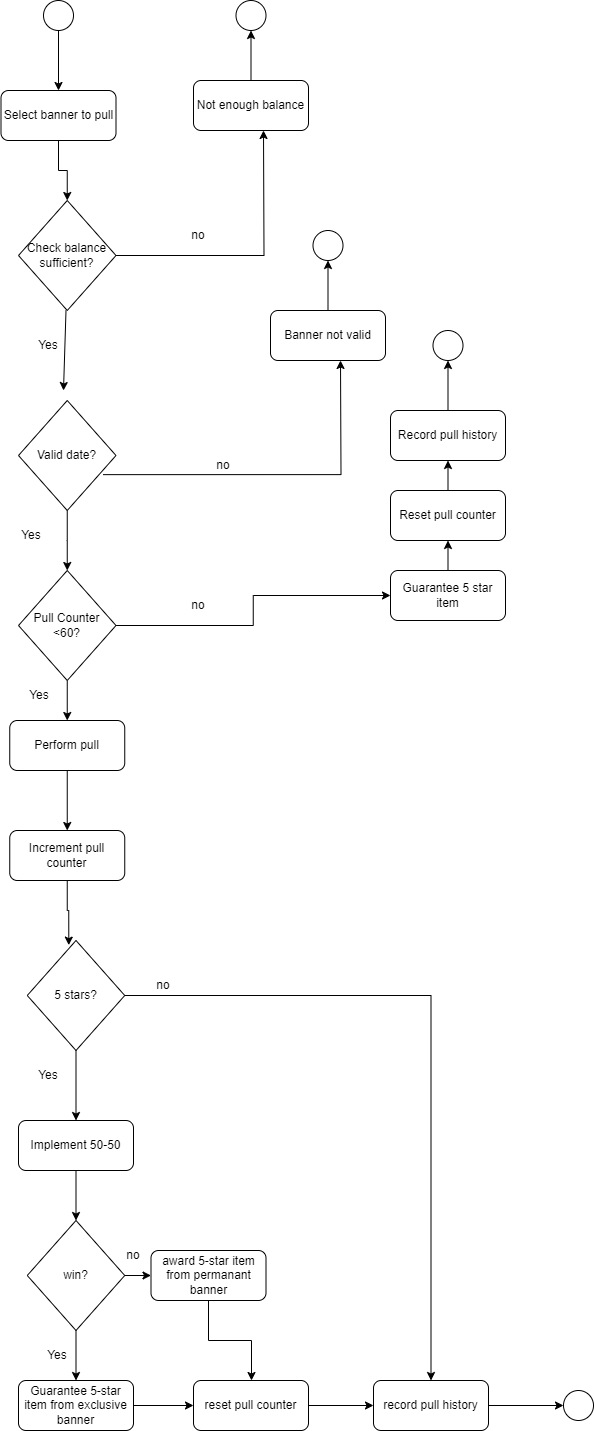

The diagram above was exported from draw.io. Its source (the exported page's mxGraphModel, read from the mxfile embedded in the PNG):
<mxGraphModel dx="993" dy="580" grid="1" gridSize="10" guides="1" tooltips="1" connect="1" arrows="1" fold="1" page="1" pageScale="1" pageWidth="850" pageHeight="1100" math="0" shadow="0">
  <root>
    <mxCell id="0" />
    <mxCell id="1" parent="0" />
    <mxCell id="olWGaviQ5v2Io8Lb50Oq-18" style="edgeStyle=orthogonalEdgeStyle;rounded=0;orthogonalLoop=1;jettySize=auto;html=1;exitX=0.5;exitY=1;exitDx=0;exitDy=0;entryX=0.5;entryY=0;entryDx=0;entryDy=0;" edge="1" parent="1" source="olWGaviQ5v2Io8Lb50Oq-2" target="olWGaviQ5v2Io8Lb50Oq-3">
      <mxGeometry relative="1" as="geometry" />
    </mxCell>
    <mxCell id="olWGaviQ5v2Io8Lb50Oq-2" value="" style="ellipse;whiteSpace=wrap;html=1;" vertex="1" parent="1">
      <mxGeometry x="300" y="40" width="30" height="30" as="geometry" />
    </mxCell>
    <mxCell id="olWGaviQ5v2Io8Lb50Oq-19" style="edgeStyle=orthogonalEdgeStyle;rounded=0;orthogonalLoop=1;jettySize=auto;html=1;exitX=0.5;exitY=1;exitDx=0;exitDy=0;entryX=0.5;entryY=0;entryDx=0;entryDy=0;" edge="1" parent="1" source="olWGaviQ5v2Io8Lb50Oq-3" target="olWGaviQ5v2Io8Lb50Oq-4">
      <mxGeometry relative="1" as="geometry" />
    </mxCell>
    <mxCell id="olWGaviQ5v2Io8Lb50Oq-3" value="Select banner to pull" style="rounded=1;whiteSpace=wrap;html=1;" vertex="1" parent="1">
      <mxGeometry x="257.5" y="130" width="115" height="50" as="geometry" />
    </mxCell>
    <mxCell id="olWGaviQ5v2Io8Lb50Oq-35" style="edgeStyle=orthogonalEdgeStyle;rounded=0;orthogonalLoop=1;jettySize=auto;html=1;exitX=1;exitY=0.5;exitDx=0;exitDy=0;" edge="1" parent="1" source="olWGaviQ5v2Io8Lb50Oq-4">
      <mxGeometry relative="1" as="geometry">
        <mxPoint x="520" y="170" as="targetPoint" />
      </mxGeometry>
    </mxCell>
    <mxCell id="olWGaviQ5v2Io8Lb50Oq-4" value="Check balance sufficient?" style="rhombus;whiteSpace=wrap;html=1;" vertex="1" parent="1">
      <mxGeometry x="275" y="240" width="97.5" height="110" as="geometry" />
    </mxCell>
    <mxCell id="olWGaviQ5v2Io8Lb50Oq-5" value="" style="endArrow=classic;html=1;rounded=0;" edge="1" parent="1">
      <mxGeometry width="50" height="50" relative="1" as="geometry">
        <mxPoint x="322.5" y="350" as="sourcePoint" />
        <mxPoint x="320" y="430" as="targetPoint" />
      </mxGeometry>
    </mxCell>
    <mxCell id="olWGaviQ5v2Io8Lb50Oq-20" style="edgeStyle=orthogonalEdgeStyle;rounded=0;orthogonalLoop=1;jettySize=auto;html=1;exitX=0.5;exitY=1;exitDx=0;exitDy=0;" edge="1" parent="1" source="olWGaviQ5v2Io8Lb50Oq-6" target="olWGaviQ5v2Io8Lb50Oq-7">
      <mxGeometry relative="1" as="geometry" />
    </mxCell>
    <mxCell id="olWGaviQ5v2Io8Lb50Oq-6" value="Valid date?" style="rhombus;whiteSpace=wrap;html=1;" vertex="1" parent="1">
      <mxGeometry x="275" y="440" width="97.5" height="110" as="geometry" />
    </mxCell>
    <mxCell id="olWGaviQ5v2Io8Lb50Oq-21" style="edgeStyle=orthogonalEdgeStyle;rounded=0;orthogonalLoop=1;jettySize=auto;html=1;exitX=0.5;exitY=1;exitDx=0;exitDy=0;entryX=0.5;entryY=0;entryDx=0;entryDy=0;" edge="1" parent="1" source="olWGaviQ5v2Io8Lb50Oq-7" target="olWGaviQ5v2Io8Lb50Oq-9">
      <mxGeometry relative="1" as="geometry" />
    </mxCell>
    <mxCell id="olWGaviQ5v2Io8Lb50Oq-54" style="edgeStyle=orthogonalEdgeStyle;rounded=0;orthogonalLoop=1;jettySize=auto;html=1;exitX=1;exitY=0.5;exitDx=0;exitDy=0;entryX=0;entryY=0.5;entryDx=0;entryDy=0;" edge="1" parent="1" source="olWGaviQ5v2Io8Lb50Oq-7" target="olWGaviQ5v2Io8Lb50Oq-50">
      <mxGeometry relative="1" as="geometry" />
    </mxCell>
    <mxCell id="olWGaviQ5v2Io8Lb50Oq-7" value="Pull Counter&lt;br&gt;&amp;lt;60?" style="rhombus;whiteSpace=wrap;html=1;" vertex="1" parent="1">
      <mxGeometry x="275" y="610" width="97.5" height="110" as="geometry" />
    </mxCell>
    <mxCell id="olWGaviQ5v2Io8Lb50Oq-24" style="edgeStyle=orthogonalEdgeStyle;rounded=0;orthogonalLoop=1;jettySize=auto;html=1;exitX=0.5;exitY=1;exitDx=0;exitDy=0;entryX=0.5;entryY=0;entryDx=0;entryDy=0;" edge="1" parent="1" source="olWGaviQ5v2Io8Lb50Oq-8" target="olWGaviQ5v2Io8Lb50Oq-11">
      <mxGeometry relative="1" as="geometry" />
    </mxCell>
    <mxCell id="olWGaviQ5v2Io8Lb50Oq-57" style="edgeStyle=orthogonalEdgeStyle;rounded=0;orthogonalLoop=1;jettySize=auto;html=1;exitX=1;exitY=0.5;exitDx=0;exitDy=0;entryX=0.5;entryY=0;entryDx=0;entryDy=0;" edge="1" parent="1" source="olWGaviQ5v2Io8Lb50Oq-8" target="olWGaviQ5v2Io8Lb50Oq-15">
      <mxGeometry relative="1" as="geometry">
        <mxPoint x="690" y="1020" as="targetPoint" />
      </mxGeometry>
    </mxCell>
    <mxCell id="olWGaviQ5v2Io8Lb50Oq-8" value="5 stars?" style="rhombus;whiteSpace=wrap;html=1;" vertex="1" parent="1">
      <mxGeometry x="283.75" y="980" width="97.5" height="110" as="geometry" />
    </mxCell>
    <mxCell id="olWGaviQ5v2Io8Lb50Oq-22" style="edgeStyle=orthogonalEdgeStyle;rounded=0;orthogonalLoop=1;jettySize=auto;html=1;exitX=0.5;exitY=1;exitDx=0;exitDy=0;entryX=0.5;entryY=0;entryDx=0;entryDy=0;" edge="1" parent="1" source="olWGaviQ5v2Io8Lb50Oq-9" target="olWGaviQ5v2Io8Lb50Oq-10">
      <mxGeometry relative="1" as="geometry" />
    </mxCell>
    <mxCell id="olWGaviQ5v2Io8Lb50Oq-9" value="Perform pull" style="rounded=1;whiteSpace=wrap;html=1;" vertex="1" parent="1">
      <mxGeometry x="266.25" y="760" width="115" height="50" as="geometry" />
    </mxCell>
    <mxCell id="olWGaviQ5v2Io8Lb50Oq-10" value="Increment pull counter" style="rounded=1;whiteSpace=wrap;html=1;" vertex="1" parent="1">
      <mxGeometry x="266.25" y="870" width="115" height="50" as="geometry" />
    </mxCell>
    <mxCell id="olWGaviQ5v2Io8Lb50Oq-25" style="edgeStyle=orthogonalEdgeStyle;rounded=0;orthogonalLoop=1;jettySize=auto;html=1;exitX=0.5;exitY=1;exitDx=0;exitDy=0;entryX=0.5;entryY=0;entryDx=0;entryDy=0;" edge="1" parent="1" source="olWGaviQ5v2Io8Lb50Oq-11" target="olWGaviQ5v2Io8Lb50Oq-12">
      <mxGeometry relative="1" as="geometry" />
    </mxCell>
    <mxCell id="olWGaviQ5v2Io8Lb50Oq-11" value="Implement 50-50" style="rounded=1;whiteSpace=wrap;html=1;" vertex="1" parent="1">
      <mxGeometry x="275" y="1160" width="115" height="50" as="geometry" />
    </mxCell>
    <mxCell id="olWGaviQ5v2Io8Lb50Oq-26" style="edgeStyle=orthogonalEdgeStyle;rounded=0;orthogonalLoop=1;jettySize=auto;html=1;exitX=0.5;exitY=1;exitDx=0;exitDy=0;entryX=0.5;entryY=0;entryDx=0;entryDy=0;" edge="1" parent="1" source="olWGaviQ5v2Io8Lb50Oq-12" target="olWGaviQ5v2Io8Lb50Oq-13">
      <mxGeometry relative="1" as="geometry" />
    </mxCell>
    <mxCell id="olWGaviQ5v2Io8Lb50Oq-68" style="edgeStyle=orthogonalEdgeStyle;rounded=0;orthogonalLoop=1;jettySize=auto;html=1;exitX=1;exitY=0.5;exitDx=0;exitDy=0;entryX=0;entryY=0.5;entryDx=0;entryDy=0;" edge="1" parent="1" source="olWGaviQ5v2Io8Lb50Oq-12" target="olWGaviQ5v2Io8Lb50Oq-67">
      <mxGeometry relative="1" as="geometry" />
    </mxCell>
    <mxCell id="olWGaviQ5v2Io8Lb50Oq-12" value="win?" style="rhombus;whiteSpace=wrap;html=1;" vertex="1" parent="1">
      <mxGeometry x="283.75" y="1260" width="97.5" height="110" as="geometry" />
    </mxCell>
    <mxCell id="olWGaviQ5v2Io8Lb50Oq-27" style="edgeStyle=orthogonalEdgeStyle;rounded=0;orthogonalLoop=1;jettySize=auto;html=1;exitX=1;exitY=0.5;exitDx=0;exitDy=0;entryX=0;entryY=0.5;entryDx=0;entryDy=0;" edge="1" parent="1" source="olWGaviQ5v2Io8Lb50Oq-13" target="olWGaviQ5v2Io8Lb50Oq-14">
      <mxGeometry relative="1" as="geometry" />
    </mxCell>
    <mxCell id="olWGaviQ5v2Io8Lb50Oq-13" value="Guarantee 5-star item from exclusive banner" style="rounded=1;whiteSpace=wrap;html=1;" vertex="1" parent="1">
      <mxGeometry x="275" y="1420" width="115" height="50" as="geometry" />
    </mxCell>
    <mxCell id="olWGaviQ5v2Io8Lb50Oq-28" style="edgeStyle=orthogonalEdgeStyle;rounded=0;orthogonalLoop=1;jettySize=auto;html=1;exitX=1;exitY=0.5;exitDx=0;exitDy=0;entryX=0;entryY=0.5;entryDx=0;entryDy=0;" edge="1" parent="1" source="olWGaviQ5v2Io8Lb50Oq-14" target="olWGaviQ5v2Io8Lb50Oq-15">
      <mxGeometry relative="1" as="geometry" />
    </mxCell>
    <mxCell id="olWGaviQ5v2Io8Lb50Oq-14" value="reset pull counter" style="rounded=1;whiteSpace=wrap;html=1;" vertex="1" parent="1">
      <mxGeometry x="450" y="1420" width="115" height="50" as="geometry" />
    </mxCell>
    <mxCell id="olWGaviQ5v2Io8Lb50Oq-34" style="edgeStyle=orthogonalEdgeStyle;rounded=0;orthogonalLoop=1;jettySize=auto;html=1;exitX=1;exitY=0.5;exitDx=0;exitDy=0;entryX=0;entryY=0.5;entryDx=0;entryDy=0;" edge="1" parent="1" source="olWGaviQ5v2Io8Lb50Oq-15" target="olWGaviQ5v2Io8Lb50Oq-16">
      <mxGeometry relative="1" as="geometry" />
    </mxCell>
    <mxCell id="olWGaviQ5v2Io8Lb50Oq-15" value="record pull history" style="rounded=1;whiteSpace=wrap;html=1;" vertex="1" parent="1">
      <mxGeometry x="630" y="1420" width="115" height="50" as="geometry" />
    </mxCell>
    <mxCell id="olWGaviQ5v2Io8Lb50Oq-16" value="" style="ellipse;whiteSpace=wrap;html=1;" vertex="1" parent="1">
      <mxGeometry x="820" y="1430" width="30" height="30" as="geometry" />
    </mxCell>
    <mxCell id="olWGaviQ5v2Io8Lb50Oq-23" style="edgeStyle=orthogonalEdgeStyle;rounded=0;orthogonalLoop=1;jettySize=auto;html=1;exitX=0.5;exitY=1;exitDx=0;exitDy=0;entryX=0.426;entryY=0.042;entryDx=0;entryDy=0;entryPerimeter=0;" edge="1" parent="1" source="olWGaviQ5v2Io8Lb50Oq-10" target="olWGaviQ5v2Io8Lb50Oq-8">
      <mxGeometry relative="1" as="geometry" />
    </mxCell>
    <mxCell id="olWGaviQ5v2Io8Lb50Oq-29" value="Yes" style="text;html=1;strokeColor=none;fillColor=none;align=center;verticalAlign=middle;whiteSpace=wrap;rounded=0;" vertex="1" parent="1">
      <mxGeometry x="275" y="370" width="60" height="30" as="geometry" />
    </mxCell>
    <mxCell id="olWGaviQ5v2Io8Lb50Oq-30" value="Yes" style="text;html=1;strokeColor=none;fillColor=none;align=center;verticalAlign=middle;whiteSpace=wrap;rounded=0;" vertex="1" parent="1">
      <mxGeometry x="257.5" y="560" width="60" height="30" as="geometry" />
    </mxCell>
    <mxCell id="olWGaviQ5v2Io8Lb50Oq-31" value="Yes" style="text;html=1;strokeColor=none;fillColor=none;align=center;verticalAlign=middle;whiteSpace=wrap;rounded=0;" vertex="1" parent="1">
      <mxGeometry x="266.25" y="720" width="60" height="30" as="geometry" />
    </mxCell>
    <mxCell id="olWGaviQ5v2Io8Lb50Oq-32" value="Yes" style="text;html=1;strokeColor=none;fillColor=none;align=center;verticalAlign=middle;whiteSpace=wrap;rounded=0;" vertex="1" parent="1">
      <mxGeometry x="275" y="1100" width="60" height="30" as="geometry" />
    </mxCell>
    <mxCell id="olWGaviQ5v2Io8Lb50Oq-33" value="Yes" style="text;html=1;strokeColor=none;fillColor=none;align=center;verticalAlign=middle;whiteSpace=wrap;rounded=0;" vertex="1" parent="1">
      <mxGeometry x="283.75" y="1380" width="60" height="30" as="geometry" />
    </mxCell>
    <mxCell id="olWGaviQ5v2Io8Lb50Oq-38" style="edgeStyle=orthogonalEdgeStyle;rounded=0;orthogonalLoop=1;jettySize=auto;html=1;exitX=0.5;exitY=0;exitDx=0;exitDy=0;entryX=0.5;entryY=1;entryDx=0;entryDy=0;" edge="1" parent="1" source="olWGaviQ5v2Io8Lb50Oq-36" target="olWGaviQ5v2Io8Lb50Oq-37">
      <mxGeometry relative="1" as="geometry" />
    </mxCell>
    <mxCell id="olWGaviQ5v2Io8Lb50Oq-36" value="Not enough balance" style="rounded=1;whiteSpace=wrap;html=1;" vertex="1" parent="1">
      <mxGeometry x="450" y="120" width="115" height="50" as="geometry" />
    </mxCell>
    <mxCell id="olWGaviQ5v2Io8Lb50Oq-37" value="" style="ellipse;whiteSpace=wrap;html=1;" vertex="1" parent="1">
      <mxGeometry x="492.5" y="40" width="30" height="30" as="geometry" />
    </mxCell>
    <mxCell id="olWGaviQ5v2Io8Lb50Oq-39" style="edgeStyle=orthogonalEdgeStyle;rounded=0;orthogonalLoop=1;jettySize=auto;html=1;exitX=0.867;exitY=0.674;exitDx=0;exitDy=0;exitPerimeter=0;" edge="1" parent="1" source="olWGaviQ5v2Io8Lb50Oq-6">
      <mxGeometry relative="1" as="geometry">
        <mxPoint x="597" y="400" as="targetPoint" />
        <mxPoint x="450" y="525" as="sourcePoint" />
      </mxGeometry>
    </mxCell>
    <mxCell id="olWGaviQ5v2Io8Lb50Oq-40" style="edgeStyle=orthogonalEdgeStyle;rounded=0;orthogonalLoop=1;jettySize=auto;html=1;exitX=0.5;exitY=0;exitDx=0;exitDy=0;entryX=0.5;entryY=1;entryDx=0;entryDy=0;" edge="1" parent="1" source="olWGaviQ5v2Io8Lb50Oq-41" target="olWGaviQ5v2Io8Lb50Oq-42">
      <mxGeometry relative="1" as="geometry" />
    </mxCell>
    <mxCell id="olWGaviQ5v2Io8Lb50Oq-41" value="Banner not valid" style="rounded=1;whiteSpace=wrap;html=1;" vertex="1" parent="1">
      <mxGeometry x="527" y="350" width="115" height="50" as="geometry" />
    </mxCell>
    <mxCell id="olWGaviQ5v2Io8Lb50Oq-42" value="" style="ellipse;whiteSpace=wrap;html=1;" vertex="1" parent="1">
      <mxGeometry x="569.5" y="270" width="30" height="30" as="geometry" />
    </mxCell>
    <mxCell id="olWGaviQ5v2Io8Lb50Oq-43" value="no" style="text;html=1;strokeColor=none;fillColor=none;align=center;verticalAlign=middle;whiteSpace=wrap;rounded=0;" vertex="1" parent="1">
      <mxGeometry x="425" y="260" width="60" height="30" as="geometry" />
    </mxCell>
    <mxCell id="olWGaviQ5v2Io8Lb50Oq-44" value="no" style="text;html=1;strokeColor=none;fillColor=none;align=center;verticalAlign=middle;whiteSpace=wrap;rounded=0;" vertex="1" parent="1">
      <mxGeometry x="450" y="490" width="60" height="30" as="geometry" />
    </mxCell>
    <mxCell id="olWGaviQ5v2Io8Lb50Oq-46" style="edgeStyle=orthogonalEdgeStyle;rounded=0;orthogonalLoop=1;jettySize=auto;html=1;exitX=0.5;exitY=0;exitDx=0;exitDy=0;entryX=0.5;entryY=1;entryDx=0;entryDy=0;" edge="1" parent="1" source="olWGaviQ5v2Io8Lb50Oq-47" target="olWGaviQ5v2Io8Lb50Oq-48">
      <mxGeometry relative="1" as="geometry" />
    </mxCell>
    <mxCell id="olWGaviQ5v2Io8Lb50Oq-47" value="Record pull history" style="rounded=1;whiteSpace=wrap;html=1;" vertex="1" parent="1">
      <mxGeometry x="647" y="450" width="115" height="50" as="geometry" />
    </mxCell>
    <mxCell id="olWGaviQ5v2Io8Lb50Oq-48" value="" style="ellipse;whiteSpace=wrap;html=1;" vertex="1" parent="1">
      <mxGeometry x="689.5" y="370" width="30" height="30" as="geometry" />
    </mxCell>
    <mxCell id="olWGaviQ5v2Io8Lb50Oq-53" style="edgeStyle=orthogonalEdgeStyle;rounded=0;orthogonalLoop=1;jettySize=auto;html=1;exitX=0.5;exitY=0;exitDx=0;exitDy=0;entryX=0.5;entryY=1;entryDx=0;entryDy=0;" edge="1" parent="1" source="olWGaviQ5v2Io8Lb50Oq-49" target="olWGaviQ5v2Io8Lb50Oq-47">
      <mxGeometry relative="1" as="geometry" />
    </mxCell>
    <mxCell id="olWGaviQ5v2Io8Lb50Oq-49" value="Reset pull counter" style="rounded=1;whiteSpace=wrap;html=1;" vertex="1" parent="1">
      <mxGeometry x="647" y="530" width="115" height="50" as="geometry" />
    </mxCell>
    <mxCell id="olWGaviQ5v2Io8Lb50Oq-52" style="edgeStyle=orthogonalEdgeStyle;rounded=0;orthogonalLoop=1;jettySize=auto;html=1;exitX=0.5;exitY=0;exitDx=0;exitDy=0;entryX=0.5;entryY=1;entryDx=0;entryDy=0;" edge="1" parent="1" source="olWGaviQ5v2Io8Lb50Oq-50" target="olWGaviQ5v2Io8Lb50Oq-49">
      <mxGeometry relative="1" as="geometry" />
    </mxCell>
    <mxCell id="olWGaviQ5v2Io8Lb50Oq-50" value="Guarantee 5 star item" style="rounded=1;whiteSpace=wrap;html=1;" vertex="1" parent="1">
      <mxGeometry x="647" y="610" width="115" height="50" as="geometry" />
    </mxCell>
    <mxCell id="olWGaviQ5v2Io8Lb50Oq-55" value="no" style="text;html=1;strokeColor=none;fillColor=none;align=center;verticalAlign=middle;whiteSpace=wrap;rounded=0;" vertex="1" parent="1">
      <mxGeometry x="425" y="630" width="60" height="30" as="geometry" />
    </mxCell>
    <mxCell id="olWGaviQ5v2Io8Lb50Oq-58" value="no" style="text;html=1;strokeColor=none;fillColor=none;align=center;verticalAlign=middle;whiteSpace=wrap;rounded=0;" vertex="1" parent="1">
      <mxGeometry x="390" y="1010" width="60" height="30" as="geometry" />
    </mxCell>
    <mxCell id="olWGaviQ5v2Io8Lb50Oq-70" style="edgeStyle=orthogonalEdgeStyle;rounded=0;orthogonalLoop=1;jettySize=auto;html=1;exitX=0.5;exitY=1;exitDx=0;exitDy=0;" edge="1" parent="1" source="olWGaviQ5v2Io8Lb50Oq-67" target="olWGaviQ5v2Io8Lb50Oq-14">
      <mxGeometry relative="1" as="geometry">
        <Array as="points">
          <mxPoint x="465" y="1380" />
          <mxPoint x="508" y="1380" />
        </Array>
      </mxGeometry>
    </mxCell>
    <mxCell id="olWGaviQ5v2Io8Lb50Oq-67" value="award 5-star item from permanant banner" style="rounded=1;whiteSpace=wrap;html=1;" vertex="1" parent="1">
      <mxGeometry x="407.5" y="1290" width="115" height="50" as="geometry" />
    </mxCell>
    <mxCell id="olWGaviQ5v2Io8Lb50Oq-69" value="no" style="text;html=1;strokeColor=none;fillColor=none;align=center;verticalAlign=middle;whiteSpace=wrap;rounded=0;" vertex="1" parent="1">
      <mxGeometry x="360" y="1280" width="60" height="30" as="geometry" />
    </mxCell>
  </root>
</mxGraphModel>